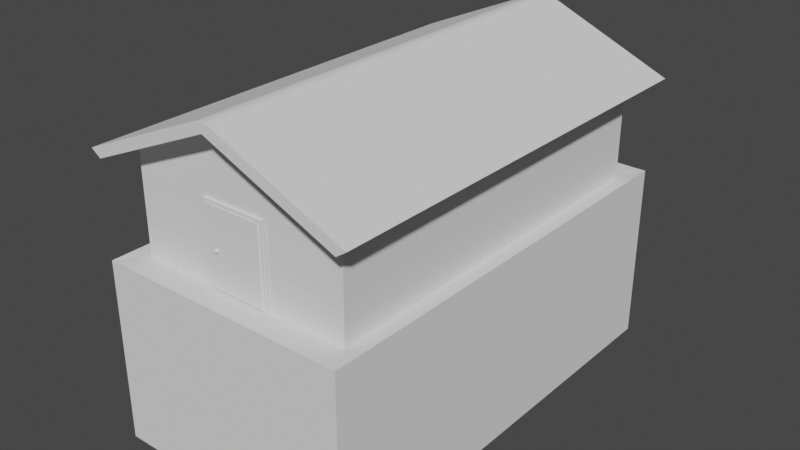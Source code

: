 # Source: house.blend  (saved by Blender 3.5.10; exported with 4.5.12 LTS)
import bpy
from mathutils import Matrix  # noqa: F401  (used for matrix-valued properties, if any)

bpy.ops.wm.read_factory_settings(use_empty=True)
scene = bpy.context.scene
scene.name = 'Scene'

# ---- collections
col_collection = bpy.data.collections.new('Collection'); scene.collection.children.link(col_collection)

# ---- world
world_world = bpy.data.worlds.new('World'); scene.world = world_world
world_world.use_nodes = True; world_world.node_tree.nodes.clear()
_N = world_world.node_tree.nodes; _L = world_world.node_tree.links
n0 = _N.new('ShaderNodeOutputWorld'); n0.name = 'World Output'; n0.location = (300, 300)
n1 = _N.new('ShaderNodeBackground'); n1.name = 'Background'; n1.location = (10, 300)
n1.inputs[0].default_value = (0.05088, 0.05088, 0.05088, 1.0)
_L.new(n1.outputs[0], n0.inputs[0])
n0.is_active_output = True
world_world.color = (0.05088, 0.05088, 0.05088)
world_world.use_sun_shadow = False
world_world.sun_shadow_jitter_overblur = 0.0

# ---- meshes
me_cube_001 = bpy.data.meshes.new('Cube.001')
me_cube_001.from_pydata([(-2.0, -3.0, 1.75), (0.5725, -3.155, -1.158), (-2.0, 3.0, 1.75), (2.0, -3.0, 1.75), (-0.5725, -3.155, -1.158), (2.0, 3.0, 1.75), (0.0, -3.0, 3.128), (0.0, 3.0, 3.128), (-2.0, -3.0, -1.163), (-2.0, 3.0, -1.163), (2.0, 3.0, -1.163), (2.0, -3.0, -1.163), (-2.29, 3.435, -6.409), (-2.29, -3.435, -6.409), (-2.29, 3.435, -1.12), (2.29, 3.435, -6.409), (2.29, 3.435, -1.12), (2.29, -3.435, -6.409), (2.29, -3.435, -1.12), (-2.29, -3.435, -1.12), (-0.5725, -3.0, 1.142), (0.5725, -3.0, 1.142), (-0.5725, -3.0, -1.158), (0.5725, -3.0, -1.158), (-0.5725, -3.155, -1.147), (-0.5725, -3.052, -1.158), (0.5725, -3.052, -1.158), (0.5725, -3.155, -1.147)], [], [(8, 0, 2, 9), (9, 2, 5, 10), (10, 5, 3, 11), (23, 11, 3, 0, 8, 22, 20, 21), (22, 8, 11, 23), (25, 8, 19, 18, 11, 26, 27, 24), (26, 11, 8, 25), (0, 3, 6), (5, 2, 7), (9, 10, 16, 14), (17, 18, 19, 13), (15, 16, 18, 17), (12, 14, 16, 15), (13, 19, 14, 12), (8, 9, 14, 19), (10, 11, 18, 16), (11, 10, 9, 8), (1, 4, 24, 27), (24, 4, 25), (26, 1, 27), (25, 4, 1, 26)])
me_cube_001.polygons.foreach_set('material_index', [0, 0, 0, 0, 0, 0, 0, 0, 0, 0, 0, 0, 0, 0, 0, 0, 0, 23584, 23584, 23584, 23584])
_uv = me_cube_001.uv_layers.new(name='UVMap')
_uv.uv.foreach_set('vector', [0.417, 0.0, 0.625, 0.0, 0.625, 0.25, 0.417, 0.25, 0.417, 0.25, 0.625, 0.25, 0.625, 0.5, 0.417, 0.5, 0.417, 0.5, 0.625, 0.5, 0.625, 0.75, 0.417, 0.75, 0.4173, 0.8392, 0.417, 0.75, 0.625, 0.75, 0.625, 1.0, 0.417, 1.0, 0.4173, 0.9108, 0.5816, 0.9108, 0.5816, 0.8392, 0.4173, 0.9108, 0.417, 1.0, 0.417, 0.75, 0.4173, 0.8392, 0.417, 0.9103, 0.417, 1.0, 0.417, 1.0, 0.417, 0.75, 0.417, 0.75, 0.417, 0.8397, 0.417, 0.8408, 0.417, 0.9092, 0.417, 0.8397, 0.417, 0.75, 0.417, 1.0, 0.417, 0.9103, 0.625, 1.0, 0.625, 0.75, 0.625, 1.0, 0.625, 0.5, 0.625, 0.25, 0.625, 0.5, 0.417, 0.25, 0.417, 0.5, 0.417, 0.5, 0.417, 0.25, 0.375, 0.75, 0.417, 0.75, 0.417, 1.0, 0.375, 1.0, 0.375, 0.5, 0.417, 0.5, 0.417, 0.75, 0.375, 0.75, 0.375, 0.25, 0.417, 0.25, 0.417, 0.5, 0.375, 0.5, 0.375, 0.0, 0.417, 0.0, 0.417, 0.25, 0.375, 0.25, 0.417, 0.0, 0.417, 0.25, 0.417, 0.25, 0.417, 0.0, 0.417, 0.5, 0.417, 0.75, 0.417, 0.75, 0.417, 0.5, 0.0, 0.0, 0.0, 0.0, 0.0, 0.0, 0.0, 0.0, 0.375, 0.0, 0.375, 0.25, 0.3761, 0.25, 0.3761, 0.0, 0.3761, 0.25, 0.375, 0.25, 0.375, 0.3283, 0.375, 0.9217, 0.375, 1.0, 0.3761, 1.0, 0.2033, 0.5, 0.125, 0.5, 0.125, 0.75, 0.2033, 0.75])
me_cube_001.update()
me_cube_003 = bpy.data.meshes.new('Cube.003')
me_cube_003.from_pydata([(-1.0, -1.0, 1.0), (-1.0, 1.0, 1.0), (1.0, -1.0, 1.0), (1.0, 1.0, 1.0), (0.0, -1.0, 1.787), (0.0, 1.0, 1.787), (-1.09, -1.0, 1.114), (-1.09, 1.0, 1.114), (1.09, 1.0, 1.114), (1.09, -1.0, 1.114), (0.06057, -1.0, 1.925), (-0.06057, -1.0, 1.925), (0.0, -1.0, 1.896), (0.03278, -1.0, 1.94), (-3.725e-09, -1.0, 1.945), (-0.03278, -1.0, 1.94), (-0.06057, 1.0, 1.925), (0.06057, 1.0, 1.925), (0.0, 1.0, 1.896), (-0.03278, 1.0, 1.94), (3.725e-09, 1.0, 1.945), (0.03278, 1.0, 1.94), (-1.157, -1.0, 0.8763), (-1.157, 1.0, 0.8763), (1.157, 1.0, 0.8763), (1.157, -1.0, 0.8763), (-1.247, -1.0, 0.9906), (-1.247, 1.0, 0.9906), (1.247, 1.0, 0.9906), (1.247, -1.0, 0.9906)], [], [(2, 4, 5, 3), (1, 5, 4, 0), (4, 2, 9, 10, 12), (0, 4, 12, 11, 6), (3, 8, 28, 24), (5, 1, 7, 16, 18), (8, 9, 29, 28), (3, 5, 18, 17, 8), (9, 8, 17, 10), (10, 13, 12), (13, 14, 12), (14, 15, 12), (15, 11, 12), (16, 19, 18), (19, 20, 18), (20, 21, 18), (21, 17, 18), (10, 17, 21, 13), (13, 21, 20, 14), (14, 20, 19, 15), (15, 19, 16, 11), (7, 6, 11, 16), (23, 22, 26, 27), (25, 24, 28, 29), (1, 0, 22, 23), (0, 6, 26, 22), (6, 7, 27, 26), (9, 2, 25, 29), (2, 3, 24, 25), (7, 1, 23, 27)])
_uv = me_cube_003.uv_layers.new(name='UVMap')
_uv.uv.foreach_set('vector', [0.625, 0.75, 0.625, 0.75, 0.625, 0.5, 0.625, 0.5, 0.625, 0.25, 0.625, 0.25, 0.625, 0.0, 0.625, 0.0, 0.625, 0.75, 0.625, 0.75, 0.625, 0.75, 0.625, 0.75, 0.625, 0.75, 0.625, 0.0, 0.625, 0.0, 0.625, 0.0, 0.625, 0.0, 0.625, 0.0, 0.625, 0.5, 0.625, 0.5, 0.625, 0.5, 0.625, 0.5, 0.625, 0.25, 0.625, 0.25, 0.625, 0.25, 0.625, 0.25, 0.625, 0.25, 0.625, 0.5, 0.625, 0.75, 0.625, 0.75, 0.625, 0.5, 0.625, 0.5, 0.625, 0.5, 0.625, 0.5, 0.625, 0.5, 0.625, 0.5, 0.625, 0.75, 0.625, 0.5, 0.625, 0.5, 0.625, 0.75, 0.625, 0.0, 0.625, 0.0, 0.625, 0.0, 0.625, 0.0, 0.625, 0.0, 0.625, 0.0, 0.625, 0.0, 0.625, 0.0, 0.625, 0.0, 0.625, 0.0, 0.625, 0.0, 0.625, 0.0, 0.625, 0.25, 0.625, 0.25, 0.625, 0.25, 0.625, 0.25, 0.625, 0.25, 0.625, 0.25, 0.625, 0.25, 0.625, 0.25, 0.625, 0.25, 0.625, 0.25, 0.625, 0.25, 0.625, 0.25, 0.625, 0.75, 0.625, 0.5, 0.625, 0.5, 0.625, 0.75, 0.625, 0.75, 0.625, 0.5, 0.625, 0.5, 0.625, 0.75, 0.625, 0.0, 0.625, 0.25, 0.625, 0.25, 0.625, 0.0, 0.625, 0.0, 0.625, 0.25, 0.625, 0.25, 0.625, 0.0, 0.625, 0.25, 0.625, 0.0, 0.625, 0.0, 0.625, 0.25, 0.625, 0.25, 0.625, 0.0, 0.625, 0.0, 0.625, 0.25, 0.625, 0.75, 0.625, 0.5, 0.625, 0.5, 0.625, 0.75, 0.625, 0.25, 0.625, 0.0, 0.625, 0.0, 0.625, 0.25, 0.625, 0.0, 0.625, 0.0, 0.625, 0.0, 0.625, 0.0, 0.625, 0.0, 0.625, 0.25, 0.625, 0.25, 0.625, 0.0, 0.625, 0.75, 0.625, 0.75, 0.625, 0.75, 0.625, 0.75, 0.625, 0.75, 0.625, 0.5, 0.625, 0.5, 0.625, 0.75, 0.625, 0.25, 0.625, 0.25, 0.625, 0.25, 0.625, 0.25])
me_cube_003.update()
me_cube_005 = bpy.data.meshes.new('Cube.005')
me_cube_005.from_pydata([(0.5725, -0.1649, -1.15), (0.4893, -0.1649, 1.067), (-0.5725, -0.1649, -1.15), (-0.4893, -0.1649, 1.067), (0.5725, 0.1649, -1.15), (0.5725, 0.1649, 1.15), (-0.5725, 0.1649, -1.15), (-0.5725, 0.1649, 1.15), (0.4893, -0.1649, -1.15), (0.5725, -0.1649, 1.15), (-0.5725, -0.1649, 1.15), (-0.4893, -0.1649, -1.15), (-0.4893, -0.02699, -1.15), (0.4893, -0.02699, -1.15), (0.4893, -0.02699, 1.067), (-0.4893, -0.02699, 1.067), (-0.4893, 0.04028, -1.15), (0.4893, 0.04028, -1.15), (0.4893, 0.04028, 1.067), (-0.4893, 0.04028, 1.067), (0.5725, -0.1649, -1.15), (0.5725, -0.1649, 1.15), (0.5725, 0.1649, 1.15), (0.5725, 0.1649, -1.15), (0.5725, -0.1649, -1.15), (0.5725, -0.1649, 1.15), (0.5725, 0.1649, 1.15), (0.5725, 0.1649, -1.15)], [], [(1, 3, 15, 14), (2, 10, 7, 6), (0, 4, 23, 20), (7, 10, 9, 5), (1, 8, 0, 9), (3, 1, 9, 10), (11, 3, 10, 2), (14, 15, 19, 18), (3, 11, 12, 15), (11, 8, 13, 12), (8, 1, 14, 13), (12, 13, 17, 16), (15, 12, 16, 19), (13, 14, 18, 17), (20, 23, 27, 24), (9, 0, 20, 21), (5, 9, 21, 22), (4, 5, 22, 23), (27, 26, 25, 24), (21, 20, 24, 25), (22, 21, 25, 26), (23, 22, 26, 27), (27, 26, 18, 17), (6, 7, 19, 16), (7, 5, 18, 19)])
_uv = me_cube_005.uv_layers.new(name='UVMap')
_uv.uv.foreach_set('vector', [0.616, 0.01818, 0.616, 0.2318, 0.616, 0.2318, 0.616, 0.01818, 0.375, 0.25, 0.625, 0.25, 0.625, 0.5, 0.375, 0.5, 0.0, 0.0, 0.0, 0.0, 0.0, 0.0, 0.0, 0.0, 0.625, 0.5, 0.875, 0.5, 0.875, 0.75, 0.625, 0.75, 0.616, 0.01818, 0.375, 0.01818, 0.375, 0.0, 0.625, 0.0, 0.616, 0.2318, 0.616, 0.01818, 0.625, 0.0, 0.625, 0.25, 0.375, 0.2318, 0.616, 0.2318, 0.625, 0.25, 0.375, 0.25, 0.616, 0.01818, 0.616, 0.2318, 0.616, 0.2318, 0.616, 0.01818, 0.616, 0.2318, 0.375, 0.2318, 0.375, 0.2318, 0.616, 0.2318, 0.0, 0.0, 0.0, 0.0, 0.0, 0.0, 0.0, 0.0, 0.375, 0.01818, 0.616, 0.01818, 0.616, 0.01818, 0.375, 0.01818, 0.0, 0.0, 0.0, 0.0, 0.0, 0.0, 0.0, 0.0, 0.616, 0.2318, 0.375, 0.2318, 0.375, 0.2318, 0.616, 0.2318, 0.375, 0.01818, 0.616, 0.01818, 0.616, 0.01818, 0.375, 0.01818, 0.0, 0.0, 0.0, 0.0, 0.0, 0.0, 0.0, 0.0, 0.625, 0.0, 0.375, 0.0, 0.375, 0.0, 0.625, 0.0, 0.625, 0.75, 0.875, 0.75, 0.875, 0.75, 0.625, 0.75, 0.0, 0.0, 0.0, 0.0, 0.0, 0.0, 0.0, 0.0, 0.375, 0.75, 0.625, 0.75, 0.625, 1.0, 0.375, 1.0, 0.625, 0.0, 0.375, 0.0, 0.375, 0.0, 0.625, 0.0, 0.625, 0.75, 0.875, 0.75, 0.875, 0.75, 0.625, 0.75, 0.0, 0.0, 0.0, 0.0, 0.0, 0.0, 0.0, 0.0, 0.375, 0.75, 0.625, 0.75, 0.616, 0.01818, 0.375, 0.01818, 0.375, 0.5, 0.625, 0.5, 0.616, 0.2318, 0.375, 0.2318, 0.625, 0.5, 0.625, 0.75, 0.616, 0.01818, 0.616, 0.2318])
me_cube_005.update()
me_cube_007 = bpy.data.meshes.new('Cube.007')
me_cube_007.from_pydata([(-1.0, -1.0, -1.0), (-1.0, -1.0, 1.0), (-1.0, 1.0, -1.0), (-1.0, 1.0, 1.0), (1.0, -1.0, -1.0), (1.0, -1.0, 1.0), (1.0, 1.0, -1.0), (1.0, 1.0, 1.0)], [], [(0, 1, 3, 2), (2, 3, 7, 6), (6, 7, 5, 4), (4, 5, 1, 0), (2, 6, 4, 0), (7, 3, 1, 5)])
_uv = me_cube_007.uv_layers.new(name='UVMap')
_uv.uv.foreach_set('vector', [0.375, 0.0, 0.625, 0.0, 0.625, 0.25, 0.375, 0.25, 0.375, 0.25, 0.625, 0.25, 0.625, 0.5, 0.375, 0.5, 0.375, 0.5, 0.625, 0.5, 0.625, 0.75, 0.375, 0.75, 0.375, 0.75, 0.625, 0.75, 0.625, 1.0, 0.375, 1.0, 0.125, 0.5, 0.375, 0.5, 0.375, 0.75, 0.125, 0.75, 0.625, 0.5, 0.875, 0.5, 0.875, 0.75, 0.625, 0.75])
me_cube_007.update()
me_cube_006 = bpy.data.meshes.new('Cube.006')
me_cube_006.from_pydata([(-0.2963, -0.1182, -0.06796), (-0.3078, -0.122, -0.1032), (-0.316, 0.03324, -0.06796), (-0.3066, -0.09847, -0.06796), (-0.3249, 0.03028, -0.09536), (-0.3156, -0.1014, -0.09536), (-0.3465, 0.02314, -0.1067), (-0.3371, -0.1086, -0.1067), (-0.3681, 0.01599, -0.09536), (-0.3587, -0.1157, -0.09536), (-0.377, 0.01303, -0.06796), (-0.3677, -0.1187, -0.06796), (-0.3681, 0.01599, -0.04055), (-0.3587, -0.1157, -0.04055), (-0.3465, 0.02314, -0.0292), (-0.3371, -0.1086, -0.0292), (-0.3249, 0.03028, -0.04055), (-0.3156, -0.1014, -0.04055), (-0.3355, -0.1311, -0.1178), (-0.3633, -0.1403, -0.1032), (-0.3747, -0.1441, -0.06796), (-0.3633, -0.1403, -0.03274), (-0.3355, -0.1311, -0.01816), (-0.3078, -0.122, -0.03274), (-0.2939, -0.1527, -0.06796), (-0.3054, -0.1565, -0.03274), (-0.3331, -0.1657, -0.01816), (-0.3608, -0.1748, -0.03274), (-0.3723, -0.1787, -0.06796), (-0.3608, -0.1748, -0.1032), (-0.3331, -0.1657, -0.1178), (-0.3054, -0.1565, -0.1032), (-0.315, -0.1943, -0.06796), (-0.3196, -0.1958, -0.05385), (-0.3307, -0.1995, -0.04801), (-0.3418, -0.2032, -0.05385), (-0.3464, -0.2047, -0.06796), (-0.3418, -0.2032, -0.08206), (-0.3307, -0.1995, -0.0879), (-0.3196, -0.1958, -0.08206)], [], [(22, 21, 27, 26), (11, 9, 19, 20), (2, 3, 5, 4), (18, 1, 31, 30), (17, 15, 22, 23), (4, 5, 7, 6), (19, 18, 30, 29), (9, 7, 18, 19), (6, 7, 9, 8), (20, 19, 29, 28), (5, 3, 0, 1), (8, 9, 11, 10), (1, 0, 24, 31), (15, 13, 21, 22), (10, 11, 13, 12), (21, 20, 28, 27), (7, 5, 1, 18), (12, 13, 15, 14), (3, 17, 23, 0), (13, 11, 20, 21), (14, 15, 17, 16), (0, 23, 25, 24), (30, 31, 39, 38), (16, 17, 3, 2), (23, 22, 26, 25), (39, 32, 33, 34, 35, 36, 37, 38), (28, 29, 37, 36), (26, 27, 35, 34), (24, 25, 33, 32), (31, 24, 32, 39), (29, 30, 38, 37), (27, 28, 36, 35), (25, 26, 34, 33)])
_uv = me_cube_006.uv_layers.new(name='UVMap')
_uv.uv.foreach_set('vector', [0.25, 1.0, 0.375, 1.0, 0.375, 1.0, 0.25, 1.0, 0.5, 1.0, 0.625, 1.0, 0.625, 1.0, 0.5, 1.0, 1.0, 0.5, 1.0, 1.0, 0.875, 1.0, 0.875, 0.5, 0.75, 1.0, 0.875, 1.0, 0.875, 1.0, 0.75, 1.0, 0.125, 1.0, 0.25, 1.0, 0.25, 1.0, 0.125, 1.0, 0.875, 0.5, 0.875, 1.0, 0.75, 1.0, 0.75, 0.5, 0.625, 1.0, 0.75, 1.0, 0.75, 1.0, 0.625, 1.0, 0.625, 1.0, 0.75, 1.0, 0.75, 1.0, 0.625, 1.0, 0.75, 0.5, 0.75, 1.0, 0.625, 1.0, 0.625, 0.5, 0.5, 1.0, 0.625, 1.0, 0.625, 1.0, 0.5, 1.0, 0.875, 1.0, 1.0, 1.0, 1.0, 1.0, 0.875, 1.0, 0.625, 0.5, 0.625, 1.0, 0.5, 1.0, 0.5, 0.5, 0.875, 1.0, 1.0, 1.0, 1.0, 1.0, 0.875, 1.0, 0.25, 1.0, 0.375, 1.0, 0.375, 1.0, 0.25, 1.0, 0.5, 0.5, 0.5, 1.0, 0.375, 1.0, 0.375, 0.5, 0.375, 1.0, 0.5, 1.0, 0.5, 1.0, 0.375, 1.0, 0.75, 1.0, 0.875, 1.0, 0.875, 1.0, 0.75, 1.0, 0.375, 0.5, 0.375, 1.0, 0.25, 1.0, 0.25, 0.5, 0.0, 1.0, 0.125, 1.0, 0.125, 1.0, 0.0, 1.0, 0.375, 1.0, 0.5, 1.0, 0.5, 1.0, 0.375, 1.0, 0.25, 0.5, 0.25, 1.0, 0.125, 1.0, 0.125, 0.5, 0.0, 1.0, 0.125, 1.0, 0.125, 1.0, 0.0, 1.0, 0.75, 1.0, 0.875, 1.0, 0.875, 1.0, 0.75, 1.0, 0.125, 0.5, 0.125, 1.0, 0.0, 1.0, 0.0, 0.5, 0.125, 1.0, 0.25, 1.0, 0.25, 1.0, 0.125, 1.0, 0.4197, 0.4197, 0.25, 0.49, 0.08029, 0.4197, 0.01, 0.25, 0.08029, 0.08029, 0.25, 0.01, 0.4197, 0.08029, 0.49, 0.25, 0.5, 1.0, 0.625, 1.0, 0.625, 1.0, 0.5, 1.0, 0.25, 1.0, 0.375, 1.0, 0.375, 1.0, 0.25, 1.0, 0.0, 1.0, 0.125, 1.0, 0.125, 1.0, 0.0, 1.0, 0.875, 1.0, 1.0, 1.0, 1.0, 1.0, 0.875, 1.0, 0.625, 1.0, 0.75, 1.0, 0.75, 1.0, 0.625, 1.0, 0.375, 1.0, 0.5, 1.0, 0.5, 1.0, 0.375, 1.0, 0.125, 1.0, 0.25, 1.0, 0.25, 1.0, 0.125, 1.0])
me_cube_006.update()

# ---- objects
ob_cube = bpy.data.objects.new('Cube', me_cube_001)
ob_roof = bpy.data.objects.new('roof', me_cube_003)
ob_entry_house = bpy.data.objects.new('entry_house', me_cube_005)
ob_door = bpy.data.objects.new('door', me_cube_007)
ob_door_knob = bpy.data.objects.new('door_knob', me_cube_006)

# ---- transforms, parenting, visibility, modifiers, constraints
ob_cube.location = (-1.438, 1.314, 1.75)
ob_cube.scale = (1.603, 1.888, 1.0)
ob_roof.location = (-1.438, 1.314, 1.75)
ob_roof.scale = (3.206, 6.405, 1.75)
ob_entry_house.location = (-1.474, -4.337, 1.742)
ob_entry_house.scale = (1.642, 0.4875, 1.0)
ob_door.location = (-1.468, -4.388, 1.711)
ob_door.scale = (0.8296, -0.06443, 1.088)
ob_door_knob.parent = ob_door
ob_door_knob.matrix_parent_inverse = Matrix(((1.481, 0.0, -0.0, 1.327), (0.0, -15.52, 0.0, -68.11), (0.0, -0.0, 0.9188, -1.572), (0.0, -0.0, -0.0, 1.0)))
ob_door_knob.location = (-0.9009, -4.437, 1.742)
ob_door_knob.scale = (1.337, 0.4875, 1.0)

# ---- collection membership
col_collection.objects.link(ob_cube)
col_collection.objects.link(ob_roof)
col_collection.objects.link(ob_entry_house)
col_collection.objects.link(ob_door)
col_collection.objects.link(ob_door_knob)

# ---- scene / render settings (as saved in the file)
scene.frame_start = 1; scene.frame_end = 250; scene.frame_set(1)
scene.render.engine = 'BLENDER_EEVEE_NEXT'
scene.cycles.sampling_pattern = 'TABULATED_SOBOL'
scene.view_settings.view_transform = 'Filmic'
bpy.context.view_layer.update()

# ---- added for rendering (the .blend has no active camera and no usable light): camera, sun
cam_auto = bpy.data.cameras.new('AutoCamera')
cam_auto.lens = 50.0
cam_auto.sensor_width = 36.0
cam_auto.clip_end = 1000.0
ob_auto_camera = bpy.data.objects.new('AutoCamera', cam_auto)
scene.collection.objects.link(ob_auto_camera)
ob_auto_camera.location = (15.3291, -18.8061, 13.6604)
ob_auto_camera.rotation_euler = (1.09748, -7.21219e-08, 0.694738)
scene.camera = ob_auto_camera
light_auto_sun = bpy.data.lights.new('AutoSun', 'SUN')
light_auto_sun.energy = 3.0
light_auto_sun.angle = 0.0523599
ob_auto_sun = bpy.data.objects.new('AutoSun', light_auto_sun)
scene.collection.objects.link(ob_auto_sun)
ob_auto_sun.rotation_euler = (0.872665, 0.174533, 0.523599)
bpy.context.view_layer.update()

